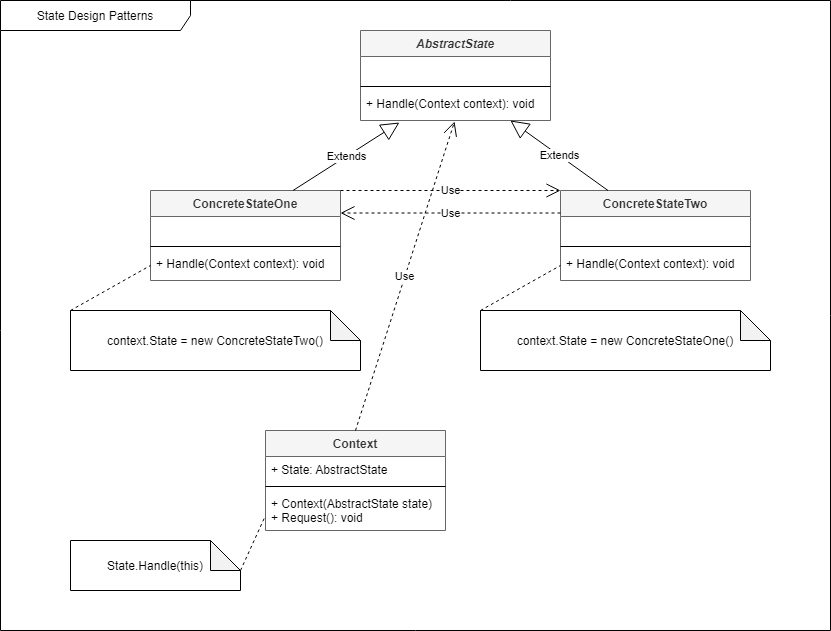

The diagram above was exported from draw.io. Its source (the exported page's mxGraphModel, read from the mxfile embedded in the PNG):
<mxGraphModel dx="1422" dy="762" grid="1" gridSize="10" guides="1" tooltips="1" connect="1" arrows="1" fold="1" page="1" pageScale="1" pageWidth="850" pageHeight="1100" math="0" shadow="0">
  <root>
    <mxCell id="0" />
    <mxCell id="1" parent="0" />
    <mxCell id="D4-OoTd07LMJ4RJyDBiZ-28" value="State Design Patterns" style="shape=umlFrame;whiteSpace=wrap;html=1;width=190;height=30;" vertex="1" parent="1">
      <mxGeometry x="10" y="10" width="830" height="630" as="geometry" />
    </mxCell>
    <mxCell id="D4-OoTd07LMJ4RJyDBiZ-1" value="AbstractState" style="swimlane;fontStyle=3;align=center;verticalAlign=top;childLayout=stackLayout;horizontal=1;startSize=26;horizontalStack=0;resizeParent=1;resizeParentMax=0;resizeLast=0;collapsible=1;marginBottom=0;fillColor=#f5f5f5;strokeColor=#666666;fontColor=#333333;" vertex="1" parent="1">
      <mxGeometry x="370" y="40" width="190" height="90" as="geometry" />
    </mxCell>
    <mxCell id="D4-OoTd07LMJ4RJyDBiZ-2" value=" " style="text;strokeColor=none;fillColor=none;align=left;verticalAlign=top;spacingLeft=4;spacingRight=4;overflow=hidden;rotatable=0;points=[[0,0.5],[1,0.5]];portConstraint=eastwest;" vertex="1" parent="D4-OoTd07LMJ4RJyDBiZ-1">
      <mxGeometry y="26" width="190" height="26" as="geometry" />
    </mxCell>
    <mxCell id="D4-OoTd07LMJ4RJyDBiZ-3" value="" style="line;strokeWidth=1;fillColor=none;align=left;verticalAlign=middle;spacingTop=-1;spacingLeft=3;spacingRight=3;rotatable=0;labelPosition=right;points=[];portConstraint=eastwest;" vertex="1" parent="D4-OoTd07LMJ4RJyDBiZ-1">
      <mxGeometry y="52" width="190" height="8" as="geometry" />
    </mxCell>
    <mxCell id="D4-OoTd07LMJ4RJyDBiZ-4" value="+ Handle(Context context): void" style="text;strokeColor=none;fillColor=none;align=left;verticalAlign=top;spacingLeft=4;spacingRight=4;overflow=hidden;rotatable=0;points=[[0,0.5],[1,0.5]];portConstraint=eastwest;" vertex="1" parent="D4-OoTd07LMJ4RJyDBiZ-1">
      <mxGeometry y="60" width="190" height="30" as="geometry" />
    </mxCell>
    <mxCell id="D4-OoTd07LMJ4RJyDBiZ-5" value="ConcreteStateOne" style="swimlane;fontStyle=1;align=center;verticalAlign=top;childLayout=stackLayout;horizontal=1;startSize=26;horizontalStack=0;resizeParent=1;resizeParentMax=0;resizeLast=0;collapsible=1;marginBottom=0;fillColor=#f5f5f5;strokeColor=#666666;fontColor=#333333;" vertex="1" parent="1">
      <mxGeometry x="160" y="200" width="190" height="90" as="geometry" />
    </mxCell>
    <mxCell id="D4-OoTd07LMJ4RJyDBiZ-6" value=" " style="text;strokeColor=none;fillColor=none;align=left;verticalAlign=top;spacingLeft=4;spacingRight=4;overflow=hidden;rotatable=0;points=[[0,0.5],[1,0.5]];portConstraint=eastwest;" vertex="1" parent="D4-OoTd07LMJ4RJyDBiZ-5">
      <mxGeometry y="26" width="190" height="26" as="geometry" />
    </mxCell>
    <mxCell id="D4-OoTd07LMJ4RJyDBiZ-7" value="" style="line;strokeWidth=1;fillColor=none;align=left;verticalAlign=middle;spacingTop=-1;spacingLeft=3;spacingRight=3;rotatable=0;labelPosition=right;points=[];portConstraint=eastwest;" vertex="1" parent="D4-OoTd07LMJ4RJyDBiZ-5">
      <mxGeometry y="52" width="190" height="8" as="geometry" />
    </mxCell>
    <mxCell id="D4-OoTd07LMJ4RJyDBiZ-8" value="+ Handle(Context context): void" style="text;strokeColor=none;fillColor=none;align=left;verticalAlign=top;spacingLeft=4;spacingRight=4;overflow=hidden;rotatable=0;points=[[0,0.5],[1,0.5]];portConstraint=eastwest;" vertex="1" parent="D4-OoTd07LMJ4RJyDBiZ-5">
      <mxGeometry y="60" width="190" height="30" as="geometry" />
    </mxCell>
    <mxCell id="D4-OoTd07LMJ4RJyDBiZ-9" value="context.State = new ConcreteStateTwo()" style="shape=note;whiteSpace=wrap;html=1;backgroundOutline=1;darkOpacity=0.05;" vertex="1" parent="1">
      <mxGeometry x="80" y="320" width="290" height="60" as="geometry" />
    </mxCell>
    <mxCell id="D4-OoTd07LMJ4RJyDBiZ-10" value="" style="endArrow=none;dashed=1;html=1;entryX=0;entryY=0.5;entryDx=0;entryDy=0;exitX=0;exitY=0;exitDx=0;exitDy=0;exitPerimeter=0;" edge="1" parent="1" source="D4-OoTd07LMJ4RJyDBiZ-9" target="D4-OoTd07LMJ4RJyDBiZ-8">
      <mxGeometry width="50" height="50" relative="1" as="geometry">
        <mxPoint x="440" y="420" as="sourcePoint" />
        <mxPoint x="490" y="370" as="targetPoint" />
      </mxGeometry>
    </mxCell>
    <mxCell id="D4-OoTd07LMJ4RJyDBiZ-11" value="Extends" style="endArrow=block;endSize=16;endFill=0;html=1;exitX=0.75;exitY=0;exitDx=0;exitDy=0;entryX=0.205;entryY=1.067;entryDx=0;entryDy=0;entryPerimeter=0;" edge="1" parent="1" source="D4-OoTd07LMJ4RJyDBiZ-5" target="D4-OoTd07LMJ4RJyDBiZ-4">
      <mxGeometry width="160" relative="1" as="geometry">
        <mxPoint x="380" y="390" as="sourcePoint" />
        <mxPoint x="430" y="180" as="targetPoint" />
      </mxGeometry>
    </mxCell>
    <mxCell id="D4-OoTd07LMJ4RJyDBiZ-12" value="ConcreteStateTwo" style="swimlane;fontStyle=1;align=center;verticalAlign=top;childLayout=stackLayout;horizontal=1;startSize=26;horizontalStack=0;resizeParent=1;resizeParentMax=0;resizeLast=0;collapsible=1;marginBottom=0;fillColor=#f5f5f5;strokeColor=#666666;fontColor=#333333;" vertex="1" parent="1">
      <mxGeometry x="570" y="200" width="190" height="90" as="geometry" />
    </mxCell>
    <mxCell id="D4-OoTd07LMJ4RJyDBiZ-13" value=" " style="text;strokeColor=none;fillColor=none;align=left;verticalAlign=top;spacingLeft=4;spacingRight=4;overflow=hidden;rotatable=0;points=[[0,0.5],[1,0.5]];portConstraint=eastwest;" vertex="1" parent="D4-OoTd07LMJ4RJyDBiZ-12">
      <mxGeometry y="26" width="190" height="26" as="geometry" />
    </mxCell>
    <mxCell id="D4-OoTd07LMJ4RJyDBiZ-14" value="" style="line;strokeWidth=1;fillColor=none;align=left;verticalAlign=middle;spacingTop=-1;spacingLeft=3;spacingRight=3;rotatable=0;labelPosition=right;points=[];portConstraint=eastwest;" vertex="1" parent="D4-OoTd07LMJ4RJyDBiZ-12">
      <mxGeometry y="52" width="190" height="8" as="geometry" />
    </mxCell>
    <mxCell id="D4-OoTd07LMJ4RJyDBiZ-15" value="+ Handle(Context context): void" style="text;strokeColor=none;fillColor=none;align=left;verticalAlign=top;spacingLeft=4;spacingRight=4;overflow=hidden;rotatable=0;points=[[0,0.5],[1,0.5]];portConstraint=eastwest;" vertex="1" parent="D4-OoTd07LMJ4RJyDBiZ-12">
      <mxGeometry y="60" width="190" height="30" as="geometry" />
    </mxCell>
    <mxCell id="D4-OoTd07LMJ4RJyDBiZ-16" value="context.State = new ConcreteStateOne()" style="shape=note;whiteSpace=wrap;html=1;backgroundOutline=1;darkOpacity=0.05;" vertex="1" parent="1">
      <mxGeometry x="490" y="320" width="290" height="60" as="geometry" />
    </mxCell>
    <mxCell id="D4-OoTd07LMJ4RJyDBiZ-17" value="" style="endArrow=none;dashed=1;html=1;entryX=0;entryY=0.5;entryDx=0;entryDy=0;exitX=0;exitY=0;exitDx=0;exitDy=0;exitPerimeter=0;" edge="1" parent="1" source="D4-OoTd07LMJ4RJyDBiZ-16" target="D4-OoTd07LMJ4RJyDBiZ-15">
      <mxGeometry width="50" height="50" relative="1" as="geometry">
        <mxPoint x="440" y="420" as="sourcePoint" />
        <mxPoint x="490" y="370" as="targetPoint" />
      </mxGeometry>
    </mxCell>
    <mxCell id="D4-OoTd07LMJ4RJyDBiZ-18" value="Extends" style="endArrow=block;endSize=16;endFill=0;html=1;entryX=0.789;entryY=1;entryDx=0;entryDy=0;entryPerimeter=0;exitX=0.25;exitY=0;exitDx=0;exitDy=0;" edge="1" parent="1" source="D4-OoTd07LMJ4RJyDBiZ-12" target="D4-OoTd07LMJ4RJyDBiZ-4">
      <mxGeometry width="160" relative="1" as="geometry">
        <mxPoint x="380" y="390" as="sourcePoint" />
        <mxPoint x="540" y="390" as="targetPoint" />
      </mxGeometry>
    </mxCell>
    <mxCell id="D4-OoTd07LMJ4RJyDBiZ-19" value="Context" style="swimlane;fontStyle=1;align=center;verticalAlign=top;childLayout=stackLayout;horizontal=1;startSize=26;horizontalStack=0;resizeParent=1;resizeParentMax=0;resizeLast=0;collapsible=1;marginBottom=0;fillColor=#f5f5f5;strokeColor=#666666;fontColor=#333333;" vertex="1" parent="1">
      <mxGeometry x="275" y="440" width="180" height="100" as="geometry" />
    </mxCell>
    <mxCell id="D4-OoTd07LMJ4RJyDBiZ-20" value="+ State: AbstractState" style="text;strokeColor=none;fillColor=none;align=left;verticalAlign=top;spacingLeft=4;spacingRight=4;overflow=hidden;rotatable=0;points=[[0,0.5],[1,0.5]];portConstraint=eastwest;" vertex="1" parent="D4-OoTd07LMJ4RJyDBiZ-19">
      <mxGeometry y="26" width="180" height="26" as="geometry" />
    </mxCell>
    <mxCell id="D4-OoTd07LMJ4RJyDBiZ-21" value="" style="line;strokeWidth=1;fillColor=none;align=left;verticalAlign=middle;spacingTop=-1;spacingLeft=3;spacingRight=3;rotatable=0;labelPosition=right;points=[];portConstraint=eastwest;" vertex="1" parent="D4-OoTd07LMJ4RJyDBiZ-19">
      <mxGeometry y="52" width="180" height="8" as="geometry" />
    </mxCell>
    <mxCell id="D4-OoTd07LMJ4RJyDBiZ-22" value="+ Context(AbstractState state)&#10;+ Request(): void" style="text;strokeColor=none;fillColor=none;align=left;verticalAlign=top;spacingLeft=4;spacingRight=4;overflow=hidden;rotatable=0;points=[[0,0.5],[1,0.5]];portConstraint=eastwest;" vertex="1" parent="D4-OoTd07LMJ4RJyDBiZ-19">
      <mxGeometry y="60" width="180" height="40" as="geometry" />
    </mxCell>
    <mxCell id="D4-OoTd07LMJ4RJyDBiZ-23" value="State.Handle(this)" style="shape=note;whiteSpace=wrap;html=1;backgroundOutline=1;darkOpacity=0.05;" vertex="1" parent="1">
      <mxGeometry x="80" y="550" width="170" height="50" as="geometry" />
    </mxCell>
    <mxCell id="D4-OoTd07LMJ4RJyDBiZ-24" value="" style="endArrow=none;dashed=1;html=1;exitX=0;exitY=0;exitDx=170;exitDy=30;exitPerimeter=0;entryX=-0.005;entryY=0.675;entryDx=0;entryDy=0;entryPerimeter=0;" edge="1" parent="1" source="D4-OoTd07LMJ4RJyDBiZ-23" target="D4-OoTd07LMJ4RJyDBiZ-22">
      <mxGeometry width="50" height="50" relative="1" as="geometry">
        <mxPoint x="340" y="520" as="sourcePoint" />
        <mxPoint x="390" y="470" as="targetPoint" />
      </mxGeometry>
    </mxCell>
    <mxCell id="D4-OoTd07LMJ4RJyDBiZ-25" value="Use" style="endArrow=open;endSize=12;dashed=1;html=1;exitX=0.5;exitY=0;exitDx=0;exitDy=0;entryX=0.495;entryY=1.033;entryDx=0;entryDy=0;entryPerimeter=0;" edge="1" parent="1" source="D4-OoTd07LMJ4RJyDBiZ-19" target="D4-OoTd07LMJ4RJyDBiZ-4">
      <mxGeometry width="160" relative="1" as="geometry">
        <mxPoint x="380" y="390" as="sourcePoint" />
        <mxPoint x="540" y="390" as="targetPoint" />
      </mxGeometry>
    </mxCell>
    <mxCell id="D4-OoTd07LMJ4RJyDBiZ-26" value="Use" style="endArrow=open;endSize=12;dashed=1;html=1;exitX=1;exitY=0;exitDx=0;exitDy=0;entryX=0;entryY=0;entryDx=0;entryDy=0;" edge="1" parent="1" source="D4-OoTd07LMJ4RJyDBiZ-5" target="D4-OoTd07LMJ4RJyDBiZ-12">
      <mxGeometry width="160" relative="1" as="geometry">
        <mxPoint x="380" y="390" as="sourcePoint" />
        <mxPoint x="540" y="390" as="targetPoint" />
      </mxGeometry>
    </mxCell>
    <mxCell id="D4-OoTd07LMJ4RJyDBiZ-27" value="Use" style="endArrow=open;endSize=12;dashed=1;html=1;exitX=0;exitY=0.25;exitDx=0;exitDy=0;entryX=1;entryY=0.25;entryDx=0;entryDy=0;" edge="1" parent="1" source="D4-OoTd07LMJ4RJyDBiZ-12" target="D4-OoTd07LMJ4RJyDBiZ-5">
      <mxGeometry width="160" relative="1" as="geometry">
        <mxPoint x="380" y="390" as="sourcePoint" />
        <mxPoint x="540" y="390" as="targetPoint" />
      </mxGeometry>
    </mxCell>
  </root>
</mxGraphModel>